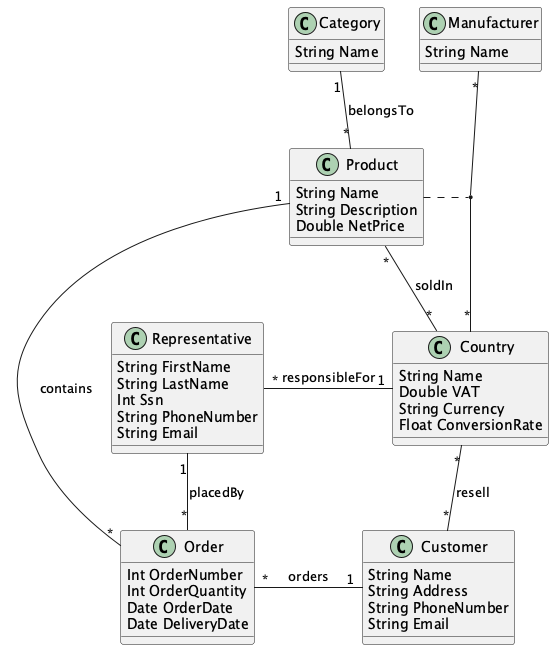

The diagram above was rendered by PlantUML. Its source (embedded in the PNG):
@startuml

class Order {
    Int OrderNumber
    Int OrderQuantity
    Date OrderDate
    Date DeliveryDate
}

class Category {
    String Name
}

class Product {
    String Name
    String Description
    Double NetPrice
}

class Representative {
    String FirstName
    String LastName
    Int Ssn
    String PhoneNumber
    String Email
}

class Manufacturer {
    String Name
}

class Country {
    String Name
    Double VAT
    String Currency
    Float ConversionRate
}

class Customer {
    String Name
    String Address
    String PhoneNumber
    String Email
}


Product "1"--"*" Order : contains
Category "1"--"*" Product: belongsTo
Representative "1"--"*" Order : placedBy
Manufacturer "*"--"*" Country
Product . (Manufacturer,Country)
Product "*"--"*" Country : soldIn
Representative "*"-"1" Country : responsibleFor
Order "*"-"1" Customer : orders
Country "*"--"*" Customer : resell


@enduml